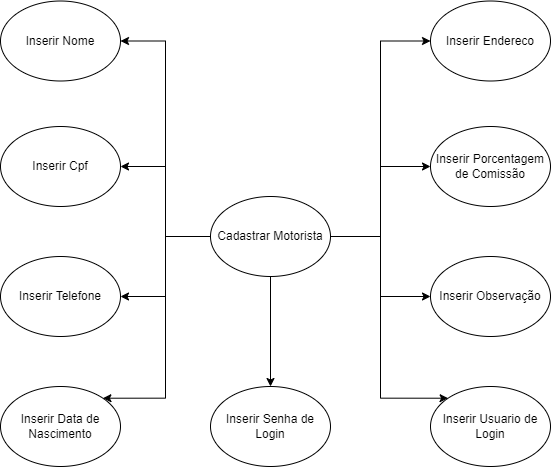

The diagram above was exported from draw.io. Its source (the exported page's mxGraphModel, read from the mxfile embedded in the PNG):
<mxGraphModel dx="928" dy="545" grid="1" gridSize="10" guides="1" tooltips="1" connect="1" arrows="1" fold="1" page="1" pageScale="1" pageWidth="827" pageHeight="1169" math="0" shadow="0">
  <root>
    <mxCell id="Kf4xBg9lB0hH7CXnCFUZ-0" />
    <mxCell id="Kf4xBg9lB0hH7CXnCFUZ-1" parent="Kf4xBg9lB0hH7CXnCFUZ-0" />
    <mxCell id="9Rk4Q0tlY96pr3vfULyk-11" style="edgeStyle=orthogonalEdgeStyle;rounded=0;orthogonalLoop=1;jettySize=auto;html=1;exitX=0;exitY=0.5;exitDx=0;exitDy=0;entryX=1;entryY=0.5;entryDx=0;entryDy=0;" parent="Kf4xBg9lB0hH7CXnCFUZ-1" source="9Rk4Q0tlY96pr3vfULyk-1" target="9Rk4Q0tlY96pr3vfULyk-6" edge="1">
      <mxGeometry relative="1" as="geometry" />
    </mxCell>
    <mxCell id="9Rk4Q0tlY96pr3vfULyk-12" style="edgeStyle=orthogonalEdgeStyle;rounded=0;orthogonalLoop=1;jettySize=auto;html=1;exitX=1;exitY=0.5;exitDx=0;exitDy=0;entryX=0;entryY=0.5;entryDx=0;entryDy=0;" parent="Kf4xBg9lB0hH7CXnCFUZ-1" source="9Rk4Q0tlY96pr3vfULyk-1" target="9Rk4Q0tlY96pr3vfULyk-2" edge="1">
      <mxGeometry relative="1" as="geometry" />
    </mxCell>
    <mxCell id="9Rk4Q0tlY96pr3vfULyk-13" style="edgeStyle=orthogonalEdgeStyle;rounded=0;orthogonalLoop=1;jettySize=auto;html=1;exitX=0;exitY=0.5;exitDx=0;exitDy=0;entryX=1;entryY=0.5;entryDx=0;entryDy=0;" parent="Kf4xBg9lB0hH7CXnCFUZ-1" source="9Rk4Q0tlY96pr3vfULyk-1" target="9Rk4Q0tlY96pr3vfULyk-7" edge="1">
      <mxGeometry relative="1" as="geometry" />
    </mxCell>
    <mxCell id="9Rk4Q0tlY96pr3vfULyk-14" style="edgeStyle=orthogonalEdgeStyle;rounded=0;orthogonalLoop=1;jettySize=auto;html=1;exitX=1;exitY=0.5;exitDx=0;exitDy=0;entryX=0;entryY=0.5;entryDx=0;entryDy=0;" parent="Kf4xBg9lB0hH7CXnCFUZ-1" source="9Rk4Q0tlY96pr3vfULyk-1" target="9Rk4Q0tlY96pr3vfULyk-3" edge="1">
      <mxGeometry relative="1" as="geometry" />
    </mxCell>
    <mxCell id="9Rk4Q0tlY96pr3vfULyk-15" style="edgeStyle=orthogonalEdgeStyle;rounded=0;orthogonalLoop=1;jettySize=auto;html=1;exitX=0;exitY=0.5;exitDx=0;exitDy=0;entryX=1;entryY=0.5;entryDx=0;entryDy=0;" parent="Kf4xBg9lB0hH7CXnCFUZ-1" source="9Rk4Q0tlY96pr3vfULyk-1" target="9Rk4Q0tlY96pr3vfULyk-8" edge="1">
      <mxGeometry relative="1" as="geometry" />
    </mxCell>
    <mxCell id="9Rk4Q0tlY96pr3vfULyk-16" style="edgeStyle=orthogonalEdgeStyle;rounded=0;orthogonalLoop=1;jettySize=auto;html=1;exitX=1;exitY=0.5;exitDx=0;exitDy=0;entryX=0;entryY=0.5;entryDx=0;entryDy=0;" parent="Kf4xBg9lB0hH7CXnCFUZ-1" source="9Rk4Q0tlY96pr3vfULyk-1" target="9Rk4Q0tlY96pr3vfULyk-4" edge="1">
      <mxGeometry relative="1" as="geometry" />
    </mxCell>
    <mxCell id="9Rk4Q0tlY96pr3vfULyk-17" style="edgeStyle=orthogonalEdgeStyle;rounded=0;orthogonalLoop=1;jettySize=auto;html=1;exitX=0;exitY=0.5;exitDx=0;exitDy=0;entryX=1;entryY=0;entryDx=0;entryDy=0;" parent="Kf4xBg9lB0hH7CXnCFUZ-1" target="9Rk4Q0tlY96pr3vfULyk-9" edge="1">
      <mxGeometry relative="1" as="geometry">
        <mxPoint x="285.0000000000002" y="740" as="sourcePoint" />
        <mxPoint x="177.42640687119285" y="901.7157287525381" as="targetPoint" />
        <Array as="points">
          <mxPoint x="235" y="740" />
          <mxPoint x="235" y="902" />
        </Array>
      </mxGeometry>
    </mxCell>
    <mxCell id="9Rk4Q0tlY96pr3vfULyk-18" style="edgeStyle=orthogonalEdgeStyle;rounded=0;orthogonalLoop=1;jettySize=auto;html=1;exitX=1;exitY=0.5;exitDx=0;exitDy=0;entryX=0;entryY=0;entryDx=0;entryDy=0;" parent="Kf4xBg9lB0hH7CXnCFUZ-1" source="9Rk4Q0tlY96pr3vfULyk-1" target="9Rk4Q0tlY96pr3vfULyk-5" edge="1">
      <mxGeometry relative="1" as="geometry">
        <Array as="points">
          <mxPoint x="450" y="740" />
          <mxPoint x="450" y="902" />
        </Array>
      </mxGeometry>
    </mxCell>
    <mxCell id="9Rk4Q0tlY96pr3vfULyk-19" style="edgeStyle=orthogonalEdgeStyle;rounded=0;orthogonalLoop=1;jettySize=auto;html=1;exitX=0.5;exitY=1;exitDx=0;exitDy=0;entryX=0.5;entryY=0;entryDx=0;entryDy=0;" parent="Kf4xBg9lB0hH7CXnCFUZ-1" source="9Rk4Q0tlY96pr3vfULyk-1" target="9Rk4Q0tlY96pr3vfULyk-10" edge="1">
      <mxGeometry relative="1" as="geometry" />
    </mxCell>
    <mxCell id="9Rk4Q0tlY96pr3vfULyk-1" value="Cadastrar Motorista" style="ellipse;whiteSpace=wrap;html=1;" parent="Kf4xBg9lB0hH7CXnCFUZ-1" vertex="1">
      <mxGeometry x="280" y="700" width="120" height="80" as="geometry" />
    </mxCell>
    <mxCell id="9Rk4Q0tlY96pr3vfULyk-2" value="Inserir Endereco" style="ellipse;whiteSpace=wrap;html=1;" parent="Kf4xBg9lB0hH7CXnCFUZ-1" vertex="1">
      <mxGeometry x="500" y="504.5" width="120" height="80" as="geometry" />
    </mxCell>
    <mxCell id="9Rk4Q0tlY96pr3vfULyk-3" value="Inserir Porcentagem de Comissão" style="ellipse;whiteSpace=wrap;html=1;" parent="Kf4xBg9lB0hH7CXnCFUZ-1" vertex="1">
      <mxGeometry x="500" y="630" width="120" height="80" as="geometry" />
    </mxCell>
    <mxCell id="9Rk4Q0tlY96pr3vfULyk-4" value="Inserir Observação" style="ellipse;whiteSpace=wrap;html=1;" parent="Kf4xBg9lB0hH7CXnCFUZ-1" vertex="1">
      <mxGeometry x="500" y="760" width="120" height="80" as="geometry" />
    </mxCell>
    <mxCell id="9Rk4Q0tlY96pr3vfULyk-5" value="Inserir Usuario de Login" style="ellipse;whiteSpace=wrap;html=1;" parent="Kf4xBg9lB0hH7CXnCFUZ-1" vertex="1">
      <mxGeometry x="500" y="890" width="120" height="80" as="geometry" />
    </mxCell>
    <mxCell id="9Rk4Q0tlY96pr3vfULyk-6" value="Inserir Nome" style="ellipse;whiteSpace=wrap;html=1;" parent="Kf4xBg9lB0hH7CXnCFUZ-1" vertex="1">
      <mxGeometry x="70" y="504.5" width="120" height="80" as="geometry" />
    </mxCell>
    <mxCell id="9Rk4Q0tlY96pr3vfULyk-7" value="Inserir Cpf" style="ellipse;whiteSpace=wrap;html=1;" parent="Kf4xBg9lB0hH7CXnCFUZ-1" vertex="1">
      <mxGeometry x="70" y="630" width="120" height="80" as="geometry" />
    </mxCell>
    <mxCell id="9Rk4Q0tlY96pr3vfULyk-8" value="Inserir Telefone" style="ellipse;whiteSpace=wrap;html=1;" parent="Kf4xBg9lB0hH7CXnCFUZ-1" vertex="1">
      <mxGeometry x="70" y="760" width="120" height="80" as="geometry" />
    </mxCell>
    <mxCell id="9Rk4Q0tlY96pr3vfULyk-9" value="Inserir Data de Nascimento" style="ellipse;whiteSpace=wrap;html=1;" parent="Kf4xBg9lB0hH7CXnCFUZ-1" vertex="1">
      <mxGeometry x="70" y="890" width="120" height="80" as="geometry" />
    </mxCell>
    <mxCell id="9Rk4Q0tlY96pr3vfULyk-10" value="Inserir Senha de Login" style="ellipse;whiteSpace=wrap;html=1;" parent="Kf4xBg9lB0hH7CXnCFUZ-1" vertex="1">
      <mxGeometry x="280" y="890" width="120" height="80" as="geometry" />
    </mxCell>
  </root>
</mxGraphModel>